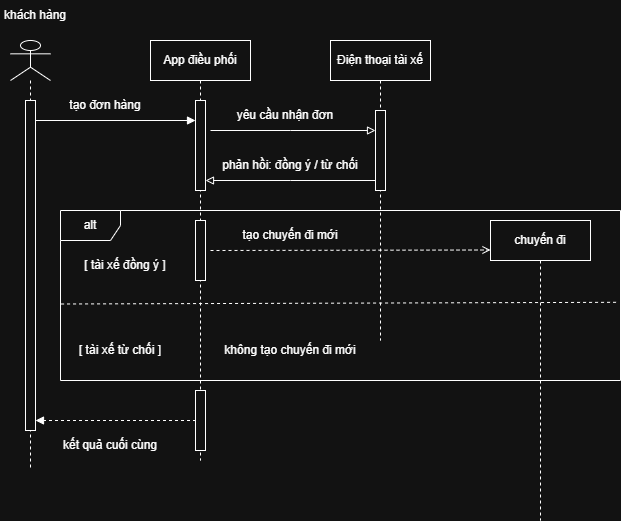

The diagram above was exported from draw.io. Its source (the exported page's mxGraphModel, read from the mxfile embedded in the PNG):
<mxGraphModel dx="683" dy="779" grid="1" gridSize="10" guides="1" tooltips="1" connect="1" arrows="1" fold="1" page="1" pageScale="1" pageWidth="850" pageHeight="1100" math="0" shadow="0">
  <root>
    <mxCell id="0" />
    <mxCell id="1" parent="0" />
    <mxCell id="2O_HdmxXgCIxDUqIsIeM-1" parent="1" style="shape=umlLifeline;perimeter=lifelinePerimeter;whiteSpace=wrap;html=1;container=1;dropTarget=0;collapsible=0;recursiveResize=0;outlineConnect=0;portConstraint=eastwest;newEdgeStyle={&quot;curved&quot;:0,&quot;rounded&quot;:0};participant=umlActor;" value="" vertex="1">
      <mxGeometry height="430" width="40" x="240" y="240" as="geometry" />
    </mxCell>
    <mxCell id="2O_HdmxXgCIxDUqIsIeM-5" parent="2O_HdmxXgCIxDUqIsIeM-1" style="html=1;points=[[0,0,0,0,5],[0,1,0,0,-5],[1,0,0,0,5],[1,1,0,0,-5]];perimeter=orthogonalPerimeter;outlineConnect=0;targetShapes=umlLifeline;portConstraint=eastwest;newEdgeStyle={&quot;curved&quot;:0,&quot;rounded&quot;:0};" value="" vertex="1">
      <mxGeometry height="330" width="10" x="15" y="60" as="geometry" />
    </mxCell>
    <mxCell id="2O_HdmxXgCIxDUqIsIeM-2" parent="1" style="shape=umlLifeline;perimeter=lifelinePerimeter;whiteSpace=wrap;html=1;container=1;dropTarget=0;collapsible=0;recursiveResize=0;outlineConnect=0;portConstraint=eastwest;newEdgeStyle={&quot;curved&quot;:0,&quot;rounded&quot;:0};" value="App điều phối" vertex="1">
      <mxGeometry height="420" width="100" x="380" y="240" as="geometry" />
    </mxCell>
    <mxCell id="2O_HdmxXgCIxDUqIsIeM-6" parent="2O_HdmxXgCIxDUqIsIeM-2" style="html=1;points=[[0,0,0,0,5],[0,1,0,0,-5],[1,0,0,0,5],[1,1,0,0,-5]];perimeter=orthogonalPerimeter;outlineConnect=0;targetShapes=umlLifeline;portConstraint=eastwest;newEdgeStyle={&quot;curved&quot;:0,&quot;rounded&quot;:0};" value="" vertex="1">
      <mxGeometry height="90" width="10" x="45" y="60" as="geometry" />
    </mxCell>
    <mxCell id="2O_HdmxXgCIxDUqIsIeM-11" parent="2O_HdmxXgCIxDUqIsIeM-2" style="html=1;points=[[0,0,0,0,5],[0,1,0,0,-5],[1,0,0,0,5],[1,1,0,0,-5]];perimeter=orthogonalPerimeter;outlineConnect=0;targetShapes=umlLifeline;portConstraint=eastwest;newEdgeStyle={&quot;curved&quot;:0,&quot;rounded&quot;:0};" value="" vertex="1">
      <mxGeometry height="60" width="10" x="45" y="180" as="geometry" />
    </mxCell>
    <mxCell id="2O_HdmxXgCIxDUqIsIeM-12" parent="2O_HdmxXgCIxDUqIsIeM-2" style="html=1;points=[[0,0,0,0,5],[0,1,0,0,-5],[1,0,0,0,5],[1,1,0,0,-5]];perimeter=orthogonalPerimeter;outlineConnect=0;targetShapes=umlLifeline;portConstraint=eastwest;newEdgeStyle={&quot;curved&quot;:0,&quot;rounded&quot;:0};" value="" vertex="1">
      <mxGeometry height="60" width="10" x="45" y="350" as="geometry" />
    </mxCell>
    <mxCell id="2O_HdmxXgCIxDUqIsIeM-3" parent="1" style="shape=umlLifeline;perimeter=lifelinePerimeter;whiteSpace=wrap;html=1;container=1;dropTarget=0;collapsible=0;recursiveResize=0;outlineConnect=0;portConstraint=eastwest;newEdgeStyle={&quot;curved&quot;:0,&quot;rounded&quot;:0};" value="Điện thoại tài xế" vertex="1">
      <mxGeometry height="300" width="100" x="560" y="240" as="geometry" />
    </mxCell>
    <mxCell id="2O_HdmxXgCIxDUqIsIeM-9" parent="2O_HdmxXgCIxDUqIsIeM-3" style="html=1;points=[[0,0,0,0,5],[0,1,0,0,-5],[1,0,0,0,5],[1,1,0,0,-5]];perimeter=orthogonalPerimeter;outlineConnect=0;targetShapes=umlLifeline;portConstraint=eastwest;newEdgeStyle={&quot;curved&quot;:0,&quot;rounded&quot;:0};" value="" vertex="1">
      <mxGeometry height="80" width="10" x="45" y="70" as="geometry" />
    </mxCell>
    <mxCell id="2O_HdmxXgCIxDUqIsIeM-4" parent="1" style="text;html=1;whiteSpace=wrap;strokeColor=none;fillColor=none;align=center;verticalAlign=middle;rounded=0;" value="khách hàng" vertex="1">
      <mxGeometry height="30" width="70" x="230" y="200" as="geometry" />
    </mxCell>
    <mxCell id="2O_HdmxXgCIxDUqIsIeM-7" edge="1" parent="1" style="html=1;verticalAlign=bottom;labelBackgroundColor=none;endArrow=block;endFill=1;rounded=0;" value="">
      <mxGeometry relative="1" width="160" as="geometry">
        <mxPoint x="265" y="320" as="sourcePoint" />
        <mxPoint x="425" y="320" as="targetPoint" />
      </mxGeometry>
    </mxCell>
    <mxCell id="2O_HdmxXgCIxDUqIsIeM-8" edge="1" parent="1" style="html=1;verticalAlign=bottom;labelBackgroundColor=none;endArrow=block;endFill=0;rounded=0;" target="2O_HdmxXgCIxDUqIsIeM-9" value="">
      <mxGeometry relative="1" width="160" as="geometry">
        <Array as="points">
          <mxPoint x="520" y="330" />
        </Array>
        <mxPoint x="440" y="330" as="sourcePoint" />
        <mxPoint x="600" y="330" as="targetPoint" />
      </mxGeometry>
    </mxCell>
    <mxCell id="2O_HdmxXgCIxDUqIsIeM-10" edge="1" parent="1" source="2O_HdmxXgCIxDUqIsIeM-9" style="html=1;verticalAlign=bottom;labelBackgroundColor=none;endArrow=block;endFill=0;rounded=0;" target="2O_HdmxXgCIxDUqIsIeM-6" value="">
      <mxGeometry relative="1" width="160" as="geometry">
        <Array as="points">
          <mxPoint x="520" y="380" />
        </Array>
        <mxPoint x="440" y="420" as="sourcePoint" />
        <mxPoint x="605" y="420" as="targetPoint" />
      </mxGeometry>
    </mxCell>
    <mxCell id="2O_HdmxXgCIxDUqIsIeM-13" parent="1" style="shape=umlLifeline;perimeter=lifelinePerimeter;whiteSpace=wrap;html=1;container=1;dropTarget=0;collapsible=0;recursiveResize=0;outlineConnect=0;portConstraint=eastwest;newEdgeStyle={&quot;curved&quot;:0,&quot;rounded&quot;:0};" value="chuyến đi" vertex="1">
      <mxGeometry height="300" width="100" x="720" y="420" as="geometry" />
    </mxCell>
    <mxCell id="2O_HdmxXgCIxDUqIsIeM-17" edge="1" parent="1" style="html=1;verticalAlign=bottom;labelBackgroundColor=none;endArrow=open;endFill=0;dashed=1;rounded=0;" value="">
      <mxGeometry relative="1" width="160" as="geometry">
        <mxPoint x="440" y="450" as="sourcePoint" />
        <mxPoint x="720" y="449.5" as="targetPoint" />
      </mxGeometry>
    </mxCell>
    <mxCell id="2O_HdmxXgCIxDUqIsIeM-18" edge="1" parent="1" style="html=1;verticalAlign=bottom;labelBackgroundColor=none;endArrow=block;endFill=1;dashed=1;rounded=0;" target="2O_HdmxXgCIxDUqIsIeM-5" value="">
      <mxGeometry relative="1" width="160" as="geometry">
        <mxPoint x="425.5" y="620" as="sourcePoint" />
        <mxPoint x="261" y="620" as="targetPoint" />
      </mxGeometry>
    </mxCell>
    <mxCell id="2O_HdmxXgCIxDUqIsIeM-19" parent="1" style="shape=umlFrame;whiteSpace=wrap;html=1;pointerEvents=0;" value="alt" vertex="1">
      <mxGeometry height="170" width="560" x="290" y="410" as="geometry" />
    </mxCell>
    <mxCell id="2O_HdmxXgCIxDUqIsIeM-20" edge="1" parent="1" source="2O_HdmxXgCIxDUqIsIeM-19" style="html=1;verticalAlign=bottom;labelBackgroundColor=none;endArrow=none;endFill=0;dashed=1;rounded=0;entryX=0.997;entryY=0.54;entryDx=0;entryDy=0;entryPerimeter=0;exitX=0.001;exitY=0.55;exitDx=0;exitDy=0;exitPerimeter=0;" target="2O_HdmxXgCIxDUqIsIeM-19" value="">
      <mxGeometry relative="1" width="160" as="geometry">
        <mxPoint x="170" y="520" as="sourcePoint" />
        <mxPoint x="330" y="520" as="targetPoint" />
      </mxGeometry>
    </mxCell>
    <mxCell id="2O_HdmxXgCIxDUqIsIeM-21" parent="1" style="text;html=1;whiteSpace=wrap;strokeColor=none;fillColor=none;align=center;verticalAlign=middle;rounded=0;" value="tạo chuyến đi mới" vertex="1">
      <mxGeometry height="30" width="110" x="465" y="420" as="geometry" />
    </mxCell>
    <mxCell id="2O_HdmxXgCIxDUqIsIeM-22" parent="1" style="text;html=1;whiteSpace=wrap;strokeColor=none;fillColor=none;align=center;verticalAlign=middle;rounded=0;" value="[ tài xế đồng ý ]" vertex="1">
      <mxGeometry height="30" width="90" x="310" y="450" as="geometry" />
    </mxCell>
    <mxCell id="2O_HdmxXgCIxDUqIsIeM-23" parent="1" style="text;html=1;whiteSpace=wrap;strokeColor=none;fillColor=none;align=center;verticalAlign=middle;rounded=0;" value="[ tài xế từ chối ]" vertex="1">
      <mxGeometry height="30" width="100" x="300" y="535" as="geometry" />
    </mxCell>
    <mxCell id="2O_HdmxXgCIxDUqIsIeM-25" parent="1" style="text;html=1;whiteSpace=wrap;strokeColor=none;fillColor=none;align=center;verticalAlign=middle;rounded=0;" value="kết quả cuối cùng" vertex="1">
      <mxGeometry height="30" width="100" x="290" y="630" as="geometry" />
    </mxCell>
    <mxCell id="2O_HdmxXgCIxDUqIsIeM-26" parent="1" style="text;html=1;whiteSpace=wrap;strokeColor=none;fillColor=none;align=center;verticalAlign=middle;rounded=0;" value="không tạo chuyến đi mới" vertex="1">
      <mxGeometry height="30" width="140" x="450" y="535" as="geometry" />
    </mxCell>
    <mxCell id="2O_HdmxXgCIxDUqIsIeM-27" parent="1" style="text;html=1;whiteSpace=wrap;strokeColor=none;fillColor=none;align=center;verticalAlign=middle;rounded=0;" value="tạo đơn hàng" vertex="1">
      <mxGeometry height="30" width="90" x="290" y="290" as="geometry" />
    </mxCell>
    <mxCell id="2O_HdmxXgCIxDUqIsIeM-28" parent="1" style="text;html=1;whiteSpace=wrap;strokeColor=none;fillColor=none;align=center;verticalAlign=middle;rounded=0;" value="yêu cầu nhận đơn" vertex="1">
      <mxGeometry height="30" width="100" x="465" y="300" as="geometry" />
    </mxCell>
    <mxCell id="2O_HdmxXgCIxDUqIsIeM-29" parent="1" style="text;html=1;whiteSpace=wrap;strokeColor=none;fillColor=none;align=center;verticalAlign=middle;rounded=0;" value="phản hồi: đồng ý / từ chối" vertex="1">
      <mxGeometry height="30" width="140" x="450" y="350" as="geometry" />
    </mxCell>
  </root>
</mxGraphModel>